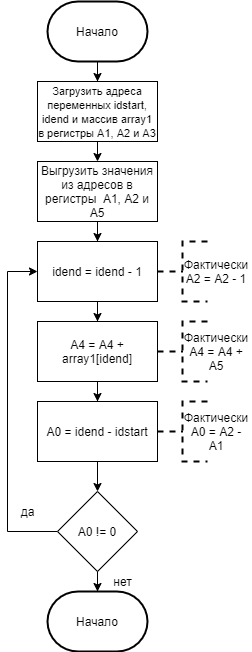

The diagram above was exported from draw.io. Its source (the exported page's mxGraphModel, read from the mxfile embedded in the PNG):
<mxGraphModel dx="998" dy="540" grid="1" gridSize="10" guides="1" tooltips="1" connect="1" arrows="1" fold="1" page="1" pageScale="1" pageWidth="827" pageHeight="1169" math="0" shadow="0">
  <root>
    <mxCell id="0" />
    <mxCell id="1" parent="0" />
    <mxCell id="-eQwbYExnNAKBqXP9JKs-13" style="edgeStyle=orthogonalEdgeStyle;rounded=0;orthogonalLoop=1;jettySize=auto;html=1;exitX=0.5;exitY=1;exitDx=0;exitDy=0;exitPerimeter=0;" parent="1" source="-eQwbYExnNAKBqXP9JKs-5" target="-eQwbYExnNAKBqXP9JKs-6" edge="1">
      <mxGeometry relative="1" as="geometry" />
    </mxCell>
    <mxCell id="-eQwbYExnNAKBqXP9JKs-5" value="Начало" style="strokeWidth=2;html=1;shape=mxgraph.flowchart.terminator;whiteSpace=wrap;" parent="1" vertex="1">
      <mxGeometry x="210" y="40" width="100" height="60" as="geometry" />
    </mxCell>
    <mxCell id="-eQwbYExnNAKBqXP9JKs-14" style="edgeStyle=orthogonalEdgeStyle;rounded=0;orthogonalLoop=1;jettySize=auto;html=1;exitX=0.5;exitY=1;exitDx=0;exitDy=0;entryX=0.5;entryY=0;entryDx=0;entryDy=0;" parent="1" source="-eQwbYExnNAKBqXP9JKs-6" target="-eQwbYExnNAKBqXP9JKs-7" edge="1">
      <mxGeometry relative="1" as="geometry" />
    </mxCell>
    <mxCell id="-eQwbYExnNAKBqXP9JKs-6" value="&lt;font style=&quot;font-size: 11px&quot;&gt;Загрузить адреса переменных idstart, idend и массив array1 в регистры A1, A2 и A3&lt;/font&gt;" style="rounded=0;whiteSpace=wrap;html=1;" parent="1" vertex="1">
      <mxGeometry x="200" y="120" width="120" height="60" as="geometry" />
    </mxCell>
    <mxCell id="-eQwbYExnNAKBqXP9JKs-15" style="edgeStyle=orthogonalEdgeStyle;rounded=0;orthogonalLoop=1;jettySize=auto;html=1;" parent="1" source="-eQwbYExnNAKBqXP9JKs-7" target="-eQwbYExnNAKBqXP9JKs-8" edge="1">
      <mxGeometry relative="1" as="geometry" />
    </mxCell>
    <mxCell id="-eQwbYExnNAKBqXP9JKs-7" value="Выгрузить значения из адресов в регистры&amp;nbsp;&amp;nbsp;A1, A2 и A5" style="rounded=0;whiteSpace=wrap;html=1;" parent="1" vertex="1">
      <mxGeometry x="200" y="200" width="120" height="60" as="geometry" />
    </mxCell>
    <mxCell id="-eQwbYExnNAKBqXP9JKs-16" style="edgeStyle=orthogonalEdgeStyle;rounded=0;orthogonalLoop=1;jettySize=auto;html=1;" parent="1" source="-eQwbYExnNAKBqXP9JKs-8" target="-eQwbYExnNAKBqXP9JKs-10" edge="1">
      <mxGeometry relative="1" as="geometry" />
    </mxCell>
    <mxCell id="-eQwbYExnNAKBqXP9JKs-8" value="idend = idend - 1" style="rounded=0;whiteSpace=wrap;html=1;" parent="1" vertex="1">
      <mxGeometry x="200" y="280" width="120" height="60" as="geometry" />
    </mxCell>
    <mxCell id="-eQwbYExnNAKBqXP9JKs-17" style="edgeStyle=orthogonalEdgeStyle;rounded=0;orthogonalLoop=1;jettySize=auto;html=1;" parent="1" source="-eQwbYExnNAKBqXP9JKs-10" target="-eQwbYExnNAKBqXP9JKs-11" edge="1">
      <mxGeometry relative="1" as="geometry" />
    </mxCell>
    <mxCell id="-eQwbYExnNAKBqXP9JKs-10" value="A4 = A4 + array1[idend]" style="rounded=0;whiteSpace=wrap;html=1;" parent="1" vertex="1">
      <mxGeometry x="200" y="360" width="120" height="60" as="geometry" />
    </mxCell>
    <mxCell id="CX_jlFCSYIhfDkUFwqcz-3" style="edgeStyle=orthogonalEdgeStyle;rounded=0;orthogonalLoop=1;jettySize=auto;html=1;entryX=0.5;entryY=0;entryDx=0;entryDy=0;" edge="1" parent="1" source="-eQwbYExnNAKBqXP9JKs-11" target="CX_jlFCSYIhfDkUFwqcz-1">
      <mxGeometry relative="1" as="geometry" />
    </mxCell>
    <mxCell id="-eQwbYExnNAKBqXP9JKs-11" value="A0 = idend - idstart" style="rounded=0;whiteSpace=wrap;html=1;" parent="1" vertex="1">
      <mxGeometry x="200" y="440" width="120" height="60" as="geometry" />
    </mxCell>
    <mxCell id="-eQwbYExnNAKBqXP9JKs-12" value="Начало" style="strokeWidth=2;html=1;shape=mxgraph.flowchart.terminator;whiteSpace=wrap;" parent="1" vertex="1">
      <mxGeometry x="210" y="630" width="100" height="60" as="geometry" />
    </mxCell>
    <mxCell id="-eQwbYExnNAKBqXP9JKs-19" value="Фактически A2 = A2 - 1" style="text;html=1;strokeColor=none;fillColor=none;align=center;verticalAlign=middle;whiteSpace=wrap;rounded=0;" parent="1" vertex="1">
      <mxGeometry x="344" y="280" width="70" height="60" as="geometry" />
    </mxCell>
    <mxCell id="-eQwbYExnNAKBqXP9JKs-20" value="Фактически A4 = A4 + A5" style="text;html=1;strokeColor=none;fillColor=none;align=center;verticalAlign=middle;whiteSpace=wrap;rounded=0;" parent="1" vertex="1">
      <mxGeometry x="344" y="360" width="70" height="60" as="geometry" />
    </mxCell>
    <mxCell id="-eQwbYExnNAKBqXP9JKs-21" value="Фактически A0 = A2 - A1" style="text;html=1;strokeColor=none;fillColor=none;align=center;verticalAlign=middle;whiteSpace=wrap;rounded=0;" parent="1" vertex="1">
      <mxGeometry x="344" y="440" width="70" height="60" as="geometry" />
    </mxCell>
    <mxCell id="-eQwbYExnNAKBqXP9JKs-22" value="" style="strokeWidth=2;html=1;shape=mxgraph.flowchart.annotation_2;align=left;labelPosition=right;pointerEvents=1;dashed=1;" parent="1" vertex="1">
      <mxGeometry x="320" y="280" width="50" height="60" as="geometry" />
    </mxCell>
    <mxCell id="-eQwbYExnNAKBqXP9JKs-23" value="" style="strokeWidth=2;html=1;shape=mxgraph.flowchart.annotation_2;align=left;labelPosition=right;pointerEvents=1;dashed=1;" parent="1" vertex="1">
      <mxGeometry x="320" y="360" width="50" height="60" as="geometry" />
    </mxCell>
    <mxCell id="-eQwbYExnNAKBqXP9JKs-24" value="" style="strokeWidth=2;html=1;shape=mxgraph.flowchart.annotation_2;align=left;labelPosition=right;pointerEvents=1;dashed=1;" parent="1" vertex="1">
      <mxGeometry x="320" y="440" width="50" height="60" as="geometry" />
    </mxCell>
    <mxCell id="CX_jlFCSYIhfDkUFwqcz-2" style="edgeStyle=orthogonalEdgeStyle;rounded=0;orthogonalLoop=1;jettySize=auto;html=1;entryX=0;entryY=0.5;entryDx=0;entryDy=0;" edge="1" parent="1" source="CX_jlFCSYIhfDkUFwqcz-1" target="-eQwbYExnNAKBqXP9JKs-8">
      <mxGeometry relative="1" as="geometry">
        <Array as="points">
          <mxPoint x="170" y="570" />
          <mxPoint x="170" y="310" />
        </Array>
      </mxGeometry>
    </mxCell>
    <mxCell id="CX_jlFCSYIhfDkUFwqcz-4" style="edgeStyle=orthogonalEdgeStyle;rounded=0;orthogonalLoop=1;jettySize=auto;html=1;" edge="1" parent="1" source="CX_jlFCSYIhfDkUFwqcz-1" target="-eQwbYExnNAKBqXP9JKs-12">
      <mxGeometry relative="1" as="geometry" />
    </mxCell>
    <mxCell id="CX_jlFCSYIhfDkUFwqcz-1" value="A0 != 0" style="rhombus;whiteSpace=wrap;html=1;" vertex="1" parent="1">
      <mxGeometry x="220" y="530" width="80" height="80" as="geometry" />
    </mxCell>
    <mxCell id="CX_jlFCSYIhfDkUFwqcz-5" value="да" style="text;html=1;align=center;verticalAlign=middle;resizable=0;points=[];autosize=1;strokeColor=none;fillColor=none;" vertex="1" parent="1">
      <mxGeometry x="175" y="540" width="30" height="20" as="geometry" />
    </mxCell>
    <mxCell id="CX_jlFCSYIhfDkUFwqcz-6" value="нет" style="text;html=1;align=center;verticalAlign=middle;resizable=0;points=[];autosize=1;strokeColor=none;fillColor=none;" vertex="1" parent="1">
      <mxGeometry x="270" y="610" width="30" height="20" as="geometry" />
    </mxCell>
  </root>
</mxGraphModel>